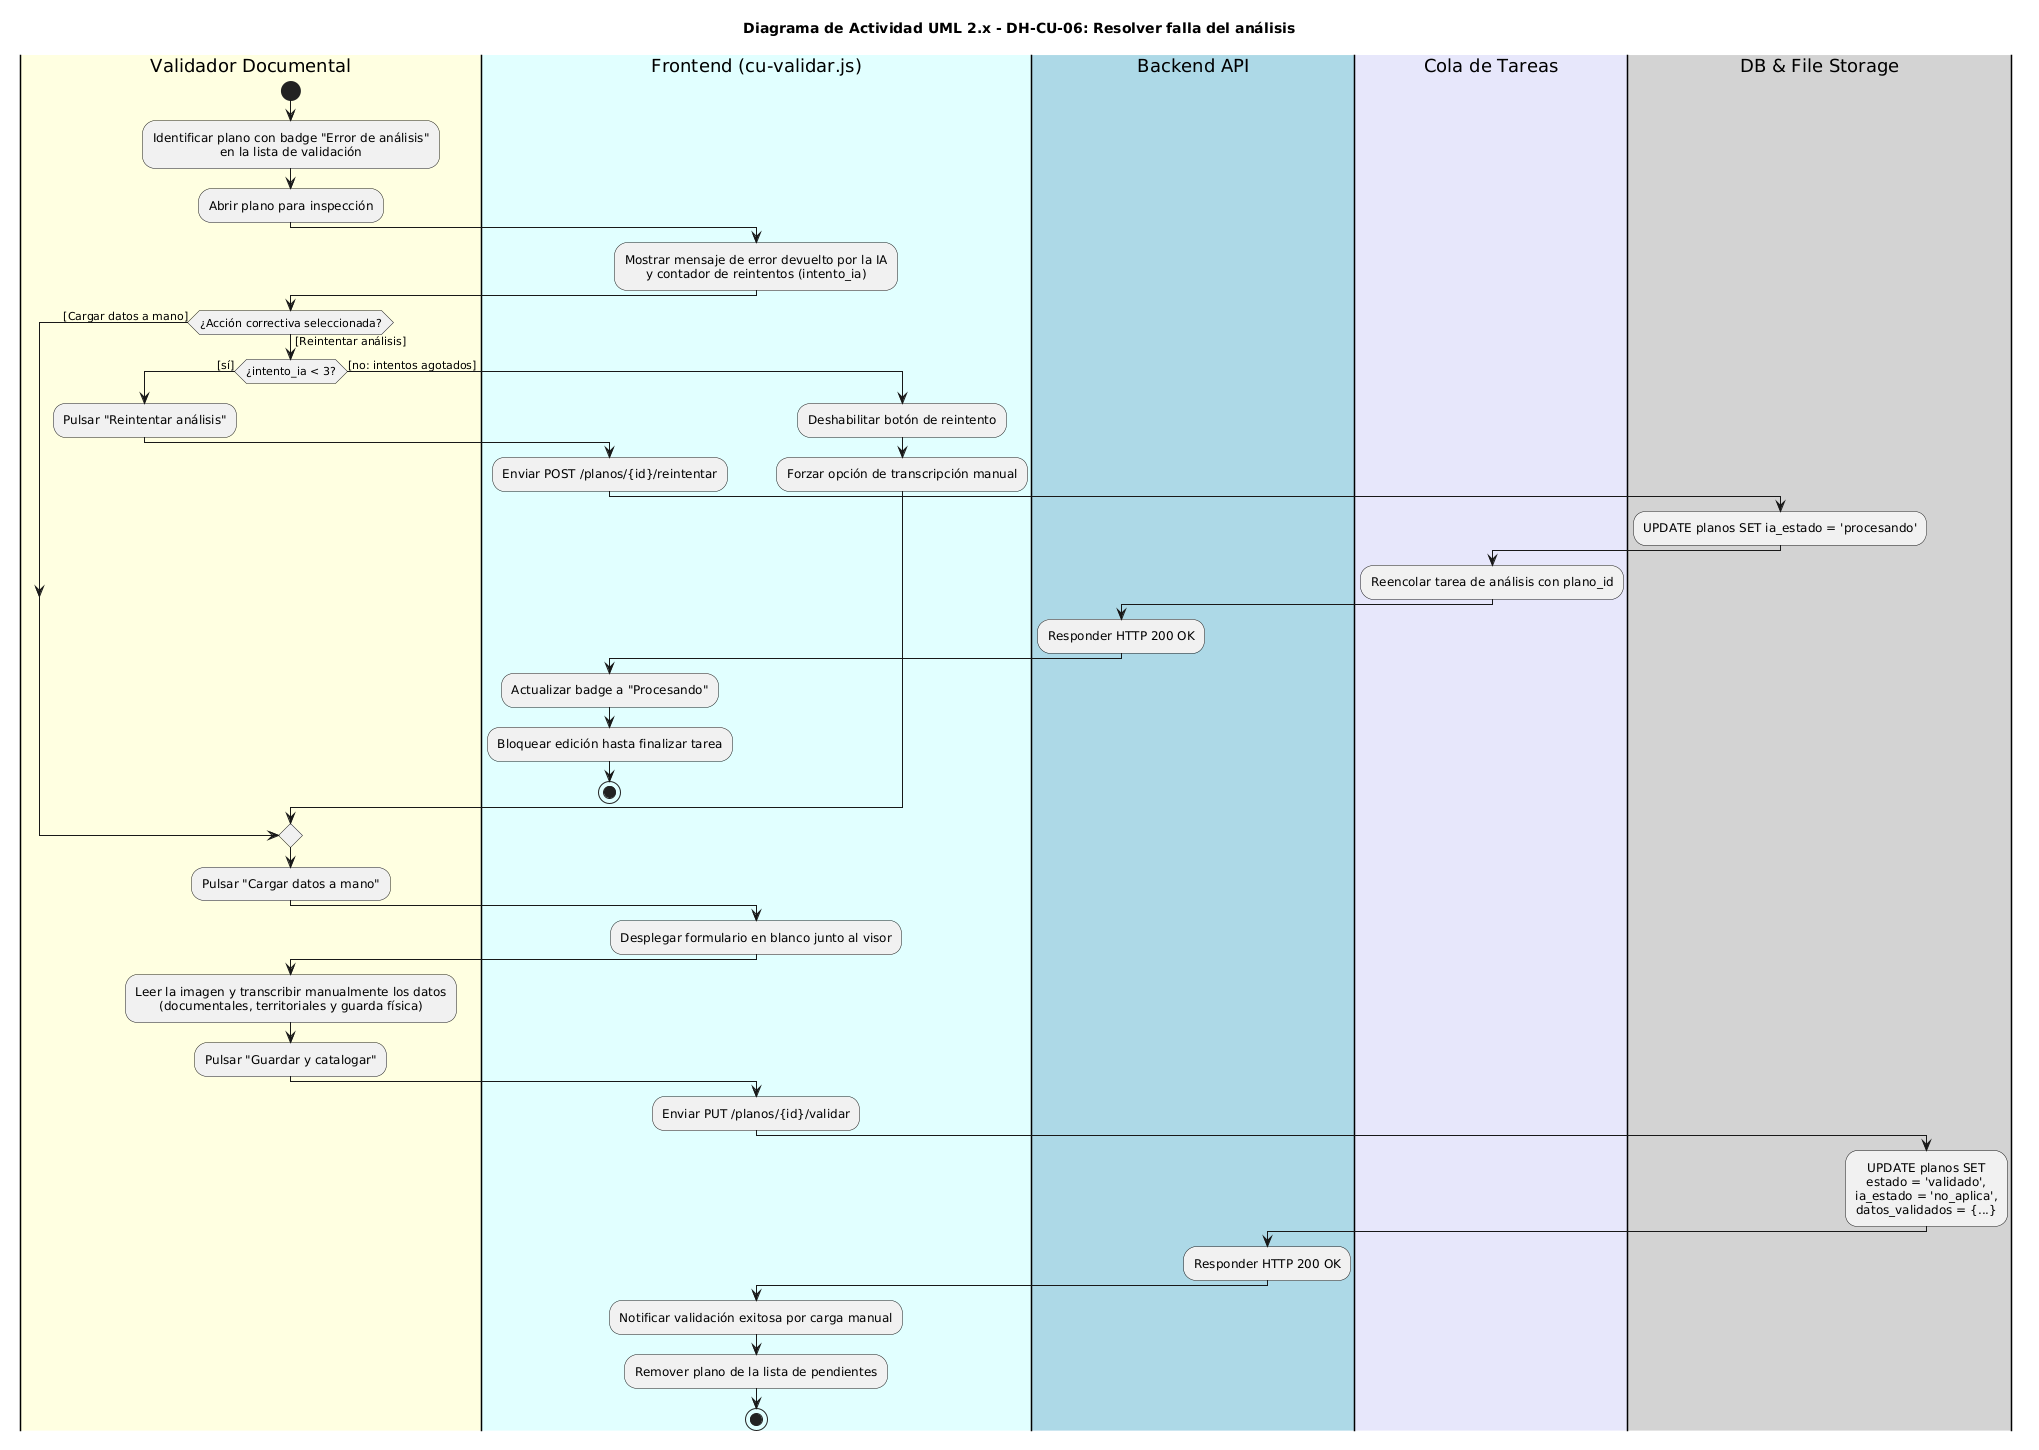

The diagram above was rendered by PlantUML. Its source (embedded in the PNG):
@startuml
skinparam monochrome false
skinparam defaultTextAlignment center
skinparam shadowing false

title Diagrama de Actividad UML 2.x - DH-CU-06: Resolver falla del análisis

|#LightYellow|Validador Documental|
|#LightCyan|Frontend (cu-validar.js)|
|#LightBlue|Backend API|
|#Lavender|Cola de Tareas|
|#LightGray|DB & File Storage|

|Validador Documental|
start
:Identificar plano con badge "Error de análisis"
en la lista de validación;
:Abrir plano para inspección;

|Frontend (cu-validar.js)|
:Mostrar mensaje de error devuelto por la IA
y contador de reintentos (intento_ia);

|Validador Documental|
if (¿Acción correctiva seleccionada?) then ([Reintentar análisis])
  if (¿intento_ia < 3?) then ([sí])
    :Pulsar "Reintentar análisis";
    
    |Frontend (cu-validar.js)|
    :Enviar POST /planos/{id}/reintentar;
    
    |Backend API|
    |DB & File Storage|
    :UPDATE planos SET ia_estado = 'procesando';
    
    |Backend API|
    |Cola de Tareas|
    :Reencolar tarea de análisis con plano_id;
    
    |Backend API|
    :Responder HTTP 200 OK;
    
    |Frontend (cu-validar.js)|
    :Actualizar badge a "Procesando";
    :Bloquear edición hasta finalizar tarea;
    stop
  else ([no: intentos agotados])
    |Frontend (cu-validar.js)|
    :Deshabilitar botón de reintento;
    :Forzar opción de transcripción manual;
  endif

else ([Cargar datos a mano])
endif

|Validador Documental|
:Pulsar "Cargar datos a mano";

|Frontend (cu-validar.js)|
:Desplegar formulario en blanco junto al visor;

|Validador Documental|
:Leer la imagen y transcribir manualmente los datos
(documentales, territoriales y guarda física);
:Pulsar "Guardar y catalogar";

|Frontend (cu-validar.js)|
:Enviar PUT /planos/{id}/validar;

|Backend API|
|DB & File Storage|
:UPDATE planos SET
estado = 'validado',
ia_estado = 'no_aplica',
datos_validados = {...};

|Backend API|
:Responder HTTP 200 OK;

|Frontend (cu-validar.js)|
:Notificar validación exitosa por carga manual;
:Remover plano de la lista de pendientes;
stop
@enduml